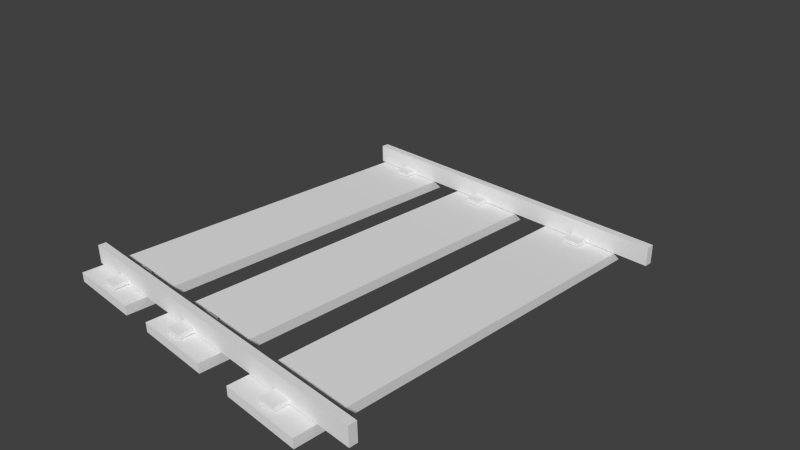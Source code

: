 # Source: rail.blend  (saved by Blender 2.72.0; exported with 4.5.12 LTS)
import bpy
from mathutils import Matrix  # noqa: F401  (used for matrix-valued properties, if any)

bpy.ops.wm.read_factory_settings(use_empty=True)
scene = bpy.context.scene
scene.name = 'Scene'

# ---- collections
col_collection_1 = bpy.data.collections.new('Collection 1'); scene.collection.children.link(col_collection_1)

# ---- world
world_world = bpy.data.worlds.new('World'); scene.world = world_world
world_world.color = (0.05088, 0.05088, 0.05088)
world_world.use_sun_shadow = False
world_world.sun_shadow_jitter_overblur = 0.0
world_world.cycles.sampling_method = 'MANUAL'
world_world.cycles.sample_map_resolution = 256

# ---- cameras
cam_camera = bpy.data.cameras.new('Camera')
cam_camera.clip_end = 100.0
cam_camera.lens = 35.0
cam_camera.sensor_width = 32.0
cam_camera.sensor_height = 18.0
cam_camera.ortho_scale = 7.314
cam_camera.dof.focus_distance = 0.0
cam_camera.dof.aperture_fstop = 128.0

# ---- meshes
me_cube_006 = bpy.data.meshes.new('Cube.006')
me_cube_006.from_pydata([(-1.0, -1.0, -1.0), (-1.0, 1.0, -1.0), (1.0, 1.0, -1.0), (1.0, -1.0, -1.0), (-1.0, -1.0, 1.0), (-1.0, 1.0, 1.0), (1.0, 1.0, 1.0), (1.0, -1.0, 1.0)], [], [(4, 5, 1, 0), (5, 6, 2, 1), (6, 7, 3, 2), (7, 4, 0, 3), (0, 1, 2, 3), (7, 6, 5, 4)])
_uv = me_cube_006.uv_layers.new(name='UVMap')
_uv.uv.foreach_set('vector', [0.9911, 0.327, 0.008853, 0.327, 0.008853, 0.006381, 0.9911, 0.006381, 0.5068, -0.1838, 0.5068, 1.174, 0.3188, 1.174, 0.3188, -0.1838, 0.9956, 0.3409, 0.005349, 0.3409, 0.005349, 0.01215, 0.9956, 0.01215, 0.3181, 1.179, 0.3181, -0.1791, 0.5066, -0.1791, 0.5066, 1.179, -0.006554, -0.009554, 0.9995, -0.009554, 0.9995, 0.9976, -0.006554, 0.9976, -0.003988, -0.01474, 1.002, -0.01474, 1.002, 0.9944, -0.003988, 0.9944])
me_cube_006.use_remesh_preserve_volume = False
me_cube_006.use_remesh_preserve_attributes = False
me_cube_006.use_mirror_vertex_groups = False
me_cube_006.update()
me_cube_005 = bpy.data.meshes.new('Cube.005')
me_cube_005.from_pydata([(-1.0, -1.0, -1.0), (-1.0, 1.0, -1.0), (1.0, 1.0, -1.0), (1.0, -1.0, -1.0), (-1.0, -1.0, 1.0), (-1.0, 1.0, 1.0), (1.0, 1.0, 1.0), (1.0, -1.0, 1.0)], [], [(4, 5, 1, 0), (5, 6, 2, 1), (6, 7, 3, 2), (7, 4, 0, 3), (0, 1, 2, 3), (7, 6, 5, 4)])
_uv = me_cube_005.uv_layers.new(name='UVMap')
_uv.uv.foreach_set('vector', [0.9911, 0.327, 0.008853, 0.327, 0.008853, 0.006381, 0.9911, 0.006381, 0.5068, -0.1838, 0.5068, 1.174, 0.3188, 1.174, 0.3188, -0.1838, 0.9956, 0.3409, 0.005349, 0.3409, 0.005349, 0.01215, 0.9956, 0.01215, 0.3181, 1.179, 0.3181, -0.1791, 0.5066, -0.1791, 0.5066, 1.179, -0.006554, -0.009554, 0.9995, -0.009554, 0.9995, 0.9976, -0.006554, 0.9976, -0.003988, -0.01474, 1.002, -0.01474, 1.002, 0.9944, -0.003988, 0.9944])
me_cube_005.use_remesh_preserve_volume = False
me_cube_005.use_remesh_preserve_attributes = False
me_cube_005.use_mirror_vertex_groups = False
me_cube_005.update()
me_cube_004 = bpy.data.meshes.new('Cube.004')
me_cube_004.from_pydata([(-1.0, -1.0, -1.0), (-1.0, 1.0, -1.0), (1.0, 1.0, -1.0), (1.0, -1.0, -1.0), (-1.0, -1.0, 1.0), (-1.0, 1.0, 1.0), (1.0, 1.0, 1.0), (1.0, -1.0, 1.0), (0.5366, -1.0, -1.0), (0.5361, -1.0, 1.0), (0.6325, -1.0, -1.0), (0.632, -1.0, 1.0), (0.633, 1.0, 1.0), (0.633, 1.0, -1.0), (0.5424, 1.0, 1.0), (0.5407, 1.0, -1.0), (0.5365, -1.0, -0.5692), (0.6324, -1.0, -0.5732), (0.633, 1.0, -0.6565), (0.541, 1.0, -0.6667), (0.5366, -4.656, -1.0), (0.6325, -4.656, -1.0), (0.5365, -4.656, -0.5692), (0.6324, -4.656, -0.5732), (0.633, 4.656, -1.0), (0.5407, 4.656, -1.0), (0.633, 4.656, -0.6565), (0.541, 4.656, -0.6667), (-0.08016, 1.0, 1.0), (-0.08291, 1.0, -1.0), (-0.1704, 1.0, 1.0), (-0.1742, 1.0, -1.0), (-0.08298, 1.0, -0.521), (-0.1737, 1.0, -0.5404), (-0.1703, -1.0, -1.0), (-0.1672, -1.0, 1.0), (-0.08237, -1.0, -1.0), (-0.082, -1.0, 1.0), (-0.1695, -1.0, -0.4497), (-0.08227, -1.0, -0.4785), (-0.08291, 1.0, -1.0), (-0.1742, 1.0, -1.0), (-0.08298, 1.0, -0.521), (-0.1737, 1.0, -0.5404), (-0.1703, -1.0, -1.0), (-0.08237, -1.0, -1.0), (-0.1695, -1.0, -0.4497), (-0.08227, -1.0, -0.4785), (-0.1703, -4.656, -1.0), (-0.08237, -4.656, -1.0), (-0.1695, -4.656, -0.4497), (-0.08227, -4.656, -0.4785), (-0.08291, 4.656, -1.0), (-0.1742, 4.656, -1.0), (-0.08298, 4.656, -0.521), (-0.1737, 4.656, -0.5404), (-0.6952, 1.0, 1.0), (-0.6953, 1.0, -1.0), (-0.7844, 1.0, 1.0), (-0.7879, 1.0, -1.0), (-0.7798, -1.0, -1.0), (-0.7754, -1.0, 1.0), (-0.6952, -1.0, 1.0), (-0.6955, -1.0, -1.0), (-0.6955, -1.0, -0.5654), (-0.7788, -1.0, -0.5483), (-0.6953, 1.0, -0.5488), (-0.7871, 1.0, -0.5389), (-0.6953, 4.656, -1.0), (-0.7879, 4.656, -1.0), (-0.6953, 4.656, -0.5488), (-0.7871, 4.656, -0.5389), (-0.7798, -4.656, -1.0), (-0.6955, -4.656, -1.0), (-0.6955, -4.656, -0.5654), (-0.7788, -4.656, -0.5483)], [], [(4, 5, 1, 0), (12, 6, 2, 13, 18), (6, 7, 3, 2), (61, 4, 0, 60, 65), (0, 1, 59, 57, 31, 29, 15, 13, 2, 3, 10, 8, 36, 34, 63, 60), (7, 6, 12, 14, 28, 30, 56, 58, 5, 4, 61, 62, 35, 37, 9, 11), (17, 16, 22, 23), (7, 11, 17, 10, 3), (19, 18, 26, 27), (56, 30, 33, 31, 57, 66), (11, 9, 16, 17), (14, 12, 18, 19), (23, 22, 20, 21), (10, 17, 23, 21), (8, 10, 21, 20), (16, 8, 20, 22), (27, 26, 24, 25), (15, 19, 27, 25), (13, 15, 25, 24), (18, 13, 24, 26), (28, 14, 19, 15, 29, 32), (36, 39, 47, 45), (30, 28, 32, 33), (39, 38, 46, 47), (9, 37, 39, 36, 8, 16), (37, 35, 38, 39), (43, 42, 54, 55), (47, 46, 50, 51), (34, 36, 45, 44), (38, 34, 44, 46), (33, 32, 42, 43), (31, 33, 43, 41), (32, 29, 40, 42), (29, 31, 41, 40), (51, 50, 48, 49), (45, 47, 51, 49), (44, 45, 49, 48), (46, 44, 48, 50), (55, 54, 52, 53), (41, 43, 55, 53), (42, 40, 52, 54), (40, 41, 53, 52), (67, 66, 70, 71), (5, 58, 67, 59, 1), (64, 65, 75, 74), (35, 62, 64, 63, 34, 38), (62, 61, 65, 64), (58, 56, 66, 67), (71, 70, 68, 69), (59, 67, 71, 69), (57, 59, 69, 68), (66, 57, 68, 70), (74, 75, 72, 73), (63, 64, 74, 73), (60, 63, 73, 72), (65, 60, 72, 75)])
_uv = me_cube_004.uv_layers.new(name='UVMap')
_uv.uv.foreach_set('vector', [0.2828, 0.0, 1.116, 0.0, 1.116, -1.0, 0.2828, -1.0, 0.7637, 0.0, 0.9167, 0.0, 0.9167, -1.0, 0.7638, -1.0, 0.7638, -0.8283, 0.2828, 0.0, -0.5506, 0.0, -0.5506, -1.0, 0.2828, -1.0, 0.1769, 0.0, 0.08333, 0.0, 0.08333, -1.0, 0.1751, -1.0, 0.1755, -0.7741, 0.08333, 0.2393, 0.08333, 1.239, 0.1717, 1.239, 0.2103, 1.239, 0.4274, 1.239, 0.4655, 1.239, 0.7253, 1.239, 0.7638, 1.239, 0.9167, 1.239, 0.9167, 0.2393, 0.7635, 0.2393, 0.7236, 0.2393, 0.4657, 0.2393, 0.429, 0.2393, 0.2102, 0.2393, 0.1751, 0.2393, 0.08333, 0.2393, 0.08333, 1.239, -0.06959, 1.239, -0.1073, 1.239, -0.3667, 1.239, -0.4043, 1.239, -0.623, 1.239, -0.6602, 1.239, -0.75, 1.239, -0.75, 0.2393, -0.6564, 0.2393, -0.623, 0.2393, -0.403, 0.2393, -0.3675, 0.2393, -0.1099, 0.2393, -0.06999, 0.2393, 0.7635, 0.2393, 0.7235, 0.2393, 0.7235, -1.589, 0.7635, -1.589, 0.08333, 0.0, -0.06999, 0.0, -0.06985, -0.7866, -0.0698, -1.0, 0.08333, -1.0, 0.7254, 0.2393, 0.7638, 0.2393, 0.7638, 2.067, 0.7254, 2.067, 0.2103, 0.0, 0.429, 0.0, 0.4276, -0.7702, 0.4274, -1.0, 0.2103, -1.0, 0.2103, -0.7744, 0.7633, 0.0, 0.7234, 0.0, 0.7235, -0.7846, 0.7635, -0.7866, 0.726, 0.0, 0.7637, 0.0, 0.7638, -0.8283, 0.7254, -0.8333, 0.7635, 0.2134, 0.7235, 0.2154, 0.7236, 0.0, 0.7635, 0.0, 0.2828, 0.0, 0.2828, 0.2134, -1.24, 0.2134, -1.24, 0.0, 0.7236, 0.2393, 0.7635, 0.2393, 0.7635, -1.589, 0.7236, -1.589, 0.2828, 0.2154, 0.2828, 0.0, -1.24, 0.0, -1.24, 0.2154, 0.7254, 0.1667, 0.7638, 0.1717, 0.7638, 0.0, 0.7253, 0.0, 0.2828, 0.0, 0.2828, 0.1667, 1.806, 0.1667, 1.806, 0.0, 0.7638, 0.2393, 0.7253, 0.2393, 0.7253, 2.067, 0.7638, 2.067, 0.2828, 0.1717, 0.2828, 0.0, 1.806, 0.0, 1.806, 0.1717, 0.4666, 0.0, 0.726, 0.0, 0.7254, -0.8333, 0.7253, -1.0, 0.4655, -1.0, 0.4654, -0.7605, 0.4657, 0.2393, 0.4657, 0.2393, 0.4657, 0.2393, 0.4657, 0.2393, 0.429, 0.0, 0.4666, 0.0, 0.4654, -0.7605, 0.4276, -0.7702, 0.4657, 0.2393, 0.4294, 0.2393, 0.4294, 0.2393, 0.4657, 0.2393, 0.7234, 0.0, 0.4658, 0.0, 0.4657, -0.7393, 0.4657, -1.0, 0.7236, -1.0, 0.7235, -0.7846, 0.4658, 0.0, 0.4303, 0.0, 0.4294, -0.7248, 0.4657, -0.7393, 0.4276, 0.2393, 0.4654, 0.2393, 0.4654, 2.067, 0.4276, 2.067, 0.4657, 0.2393, 0.4294, 0.2393, 0.4294, -1.589, 0.4657, -1.589, 0.429, 0.2393, 0.4657, 0.2393, 0.4657, 0.2393, 0.429, 0.2393, 0.4294, 0.2393, 0.429, 0.2393, 0.429, 0.2393, 0.4294, 0.2393, 0.4276, 0.2393, 0.4654, 0.2393, 0.4654, 0.2393, 0.4276, 0.2393, 0.4274, 0.2393, 0.4276, 0.2393, 0.4276, 0.2393, 0.4274, 0.2393, 0.4654, 0.2393, 0.4655, 0.2393, 0.4655, 0.2393, 0.4654, 0.2393, 0.4655, 0.2393, 0.4274, 0.2393, 0.4274, 0.2393, 0.4655, 0.2393, 0.4657, 0.2607, 0.4294, 0.2752, 0.429, 0.0, 0.4657, 0.0, 0.2828, 0.0, 0.2828, 0.2607, -1.24, 0.2607, -1.24, 0.0, 0.429, 0.2393, 0.4657, 0.2393, 0.4657, -1.589, 0.429, -1.589, 0.2828, 0.2752, 0.2828, 0.0, -1.24, 0.0, -1.24, 0.2752, 0.4276, 0.2298, 0.4654, 0.2395, 0.4655, 0.0, 0.4274, 0.0, 0.2828, 0.0, 0.2828, 0.2298, 1.806, 0.2298, 1.806, 0.0, 0.2828, 0.2395, 0.2828, 0.0, 1.806, 0.0, 1.806, 0.2395, 0.4655, 0.2393, 0.4274, 0.2393, 0.4274, 2.067, 0.4655, 2.067, 0.1721, 0.2393, 0.2103, 0.2393, 0.2103, 2.067, 0.1721, 2.067, 0.08333, 0.0, 0.1731, 0.0, 0.1721, -0.7694, 0.1717, -1.0, 0.08333, -1.0, 0.2102, 0.2393, 0.1755, 0.2393, 0.1755, -1.589, 0.2102, -1.589, 0.4303, 0.0, 0.2103, 0.0, 0.2102, -0.7827, 0.2102, -1.0, 0.429, -1.0, 0.4294, -0.7248, 0.2103, 0.0, 0.1769, 0.0, 0.1755, -0.7741, 0.2102, -0.7827, 0.1731, 0.0, 0.2103, 0.0, 0.2103, -0.7744, 0.1721, -0.7694, 0.1721, 0.2306, 0.2103, 0.2256, 0.2103, 0.0, 0.1717, 0.0, 0.2828, 0.0, 0.2828, 0.2306, 1.806, 0.2306, 1.806, 0.0, 0.2103, 0.2393, 0.1717, 0.2393, 0.1717, 2.067, 0.2103, 2.067, 0.2828, 0.2256, 0.2828, 0.0, 1.806, 0.0, 1.806, 0.2256, 0.2102, 0.2173, 0.1755, 0.2259, 0.1751, 0.0, 0.2102, 0.0, 0.2828, 0.0, 0.2828, 0.2173, -1.24, 0.2173, -1.24, 0.0, 0.1751, 0.2393, 0.2102, 0.2393, 0.2102, -1.589, 0.1751, -1.589, 0.2828, 0.2259, 0.2828, 0.0, -1.24, 0.0, -1.24, 0.2259])
me_cube_004.use_remesh_preserve_volume = False
me_cube_004.use_remesh_preserve_attributes = False
me_cube_004.use_mirror_vertex_groups = False
me_cube_004.update()
me_cube_002 = bpy.data.meshes.new('Cube.002')
me_cube_002.from_pydata([(-1.0, -1.0, -1.0), (-1.0, 1.0, -1.0), (1.0, 1.0, -1.0), (1.0, -1.0, -1.0), (-1.0, -1.0, 1.0), (-1.0, 1.0, 1.0), (1.0, 1.0, 1.0), (1.0, -1.0, 1.0)], [], [(4, 5, 1, 0), (5, 6, 2, 1), (6, 7, 3, 2), (7, 4, 0, 3), (0, 1, 2, 3), (7, 6, 5, 4)])
_uv = me_cube_002.uv_layers.new(name='UVMap')
_uv.uv.foreach_set('vector', [0.9911, 0.327, 0.008853, 0.327, 0.008853, 0.006381, 0.9911, 0.006381, 0.5068, -0.1838, 0.5068, 1.174, 0.3188, 1.174, 0.3188, -0.1838, 0.9956, 0.3409, 0.005349, 0.3409, 0.005349, 0.01215, 0.9956, 0.01215, 0.3181, 1.179, 0.3181, -0.1791, 0.5066, -0.1791, 0.5066, 1.179, -0.006554, -0.009554, 0.9995, -0.009554, 0.9995, 0.9976, -0.006554, 0.9976, -0.003988, -0.01474, 1.002, -0.01474, 1.002, 0.9944, -0.003988, 0.9944])
me_cube_002.use_remesh_preserve_volume = False
me_cube_002.use_remesh_preserve_attributes = False
me_cube_002.use_mirror_vertex_groups = False
me_cube_002.update()
me_cube_001 = bpy.data.meshes.new('Cube.001')
me_cube_001.from_pydata([(-1.0, -1.0, -1.0), (-1.0, 1.0, -1.0), (1.0, 1.0, -1.0), (1.0, -1.0, -1.0), (-1.0, -1.0, 1.0), (-1.0, 1.0, 1.0), (1.0, 1.0, 1.0), (1.0, -1.0, 1.0), (0.5366, -1.0, -1.0), (0.5361, -1.0, 1.0), (0.6325, -1.0, -1.0), (0.632, -1.0, 1.0), (0.633, 1.0, 1.0), (0.633, 1.0, -1.0), (0.5424, 1.0, 1.0), (0.5407, 1.0, -1.0), (0.5365, -1.0, -0.5692), (0.6324, -1.0, -0.5732), (0.633, 1.0, -0.6565), (0.541, 1.0, -0.6667), (0.5366, -4.656, -1.0), (0.6325, -4.656, -1.0), (0.5365, -4.656, -0.5692), (0.6324, -4.656, -0.5732), (0.633, 4.656, -1.0), (0.5407, 4.656, -1.0), (0.633, 4.656, -0.6565), (0.541, 4.656, -0.6667), (-0.08016, 1.0, 1.0), (-0.08291, 1.0, -1.0), (-0.1704, 1.0, 1.0), (-0.1742, 1.0, -1.0), (-0.08298, 1.0, -0.521), (-0.1737, 1.0, -0.5404), (-0.1703, -1.0, -1.0), (-0.1672, -1.0, 1.0), (-0.08237, -1.0, -1.0), (-0.082, -1.0, 1.0), (-0.1695, -1.0, -0.4497), (-0.08227, -1.0, -0.4785), (-0.08291, 1.0, -1.0), (-0.1742, 1.0, -1.0), (-0.08298, 1.0, -0.521), (-0.1737, 1.0, -0.5404), (-0.1703, -1.0, -1.0), (-0.08237, -1.0, -1.0), (-0.1695, -1.0, -0.4497), (-0.08227, -1.0, -0.4785), (-0.1703, -4.656, -1.0), (-0.08237, -4.656, -1.0), (-0.1695, -4.656, -0.4497), (-0.08227, -4.656, -0.4785), (-0.08291, 4.656, -1.0), (-0.1742, 4.656, -1.0), (-0.08298, 4.656, -0.521), (-0.1737, 4.656, -0.5404), (-0.6952, 1.0, 1.0), (-0.6953, 1.0, -1.0), (-0.7844, 1.0, 1.0), (-0.7879, 1.0, -1.0), (-0.7798, -1.0, -1.0), (-0.7754, -1.0, 1.0), (-0.6952, -1.0, 1.0), (-0.6955, -1.0, -1.0), (-0.6955, -1.0, -0.5654), (-0.7788, -1.0, -0.5483), (-0.6953, 1.0, -0.5488), (-0.7871, 1.0, -0.5389), (-0.6953, 4.656, -1.0), (-0.7879, 4.656, -1.0), (-0.6953, 4.656, -0.5488), (-0.7871, 4.656, -0.5389), (-0.7798, -4.656, -1.0), (-0.6955, -4.656, -1.0), (-0.6955, -4.656, -0.5654), (-0.7788, -4.656, -0.5483)], [], [(4, 5, 1, 0), (12, 6, 2, 13, 18), (6, 7, 3, 2), (61, 4, 0, 60, 65), (0, 1, 59, 57, 31, 29, 15, 13, 2, 3, 10, 8, 36, 34, 63, 60), (7, 6, 12, 14, 28, 30, 56, 58, 5, 4, 61, 62, 35, 37, 9, 11), (17, 16, 22, 23), (7, 11, 17, 10, 3), (19, 18, 26, 27), (56, 30, 33, 31, 57, 66), (11, 9, 16, 17), (14, 12, 18, 19), (23, 22, 20, 21), (10, 17, 23, 21), (8, 10, 21, 20), (16, 8, 20, 22), (27, 26, 24, 25), (15, 19, 27, 25), (13, 15, 25, 24), (18, 13, 24, 26), (28, 14, 19, 15, 29, 32), (36, 39, 47, 45), (30, 28, 32, 33), (39, 38, 46, 47), (9, 37, 39, 36, 8, 16), (37, 35, 38, 39), (43, 42, 54, 55), (47, 46, 50, 51), (34, 36, 45, 44), (38, 34, 44, 46), (33, 32, 42, 43), (31, 33, 43, 41), (32, 29, 40, 42), (29, 31, 41, 40), (51, 50, 48, 49), (45, 47, 51, 49), (44, 45, 49, 48), (46, 44, 48, 50), (55, 54, 52, 53), (41, 43, 55, 53), (42, 40, 52, 54), (40, 41, 53, 52), (67, 66, 70, 71), (5, 58, 67, 59, 1), (64, 65, 75, 74), (35, 62, 64, 63, 34, 38), (62, 61, 65, 64), (58, 56, 66, 67), (71, 70, 68, 69), (59, 67, 71, 69), (57, 59, 69, 68), (66, 57, 68, 70), (74, 75, 72, 73), (63, 64, 74, 73), (60, 63, 73, 72), (65, 60, 72, 75)])
_uv = me_cube_001.uv_layers.new(name='UVMap')
_uv.uv.foreach_set('vector', [0.7172, 0.0, 1.551, 0.0, 1.551, -1.0, 0.7172, -1.0, 0.7637, 0.0, 0.9167, 0.0, 0.9167, -1.0, 0.7638, -1.0, 0.7638, -0.8283, 0.7172, 0.0, -0.1161, 0.0, -0.1161, -1.0, 0.7172, -1.0, 0.1769, 0.0, 0.08333, 0.0, 0.08333, -1.0, 0.1751, -1.0, 0.1755, -0.7741, 0.08333, 0.7607, 0.08333, 1.761, 0.1717, 1.761, 0.2103, 1.761, 0.4274, 1.761, 0.4655, 1.761, 0.7253, 1.761, 0.7638, 1.761, 0.9167, 1.761, 0.9167, 0.7607, 0.7635, 0.7607, 0.7236, 0.7607, 0.4657, 0.7607, 0.429, 0.7607, 0.2102, 0.7607, 0.1751, 0.7607, 0.08333, 0.7607, 0.08333, 1.761, -0.06959, 1.761, -0.1073, 1.761, -0.3667, 1.761, -0.4043, 1.761, -0.623, 1.761, -0.6602, 1.761, -0.75, 1.761, -0.75, 0.7607, -0.6564, 0.7607, -0.623, 0.7607, -0.403, 0.7607, -0.3675, 0.7607, -0.1099, 0.7607, -0.06999, 0.7607, 0.7635, 0.7607, 0.7235, 0.7607, 0.7235, -1.067, 0.7635, -1.067, 0.08333, 0.0, -0.06999, 0.0, -0.06985, -0.7866, -0.0698, -1.0, 0.08333, -1.0, 0.7254, 0.7607, 0.7638, 0.7607, 0.7638, 2.589, 0.7254, 2.589, 0.2103, 0.0, 0.429, 0.0, 0.4276, -0.7702, 0.4274, -1.0, 0.2103, -1.0, 0.2103, -0.7744, 0.7633, 0.0, 0.7234, 0.0, 0.7235, -0.7846, 0.7635, -0.7866, 0.726, 0.0, 0.7637, 0.0, 0.7638, -0.8283, 0.7254, -0.8333, 0.7635, 0.2134, 0.7235, 0.2154, 0.7236, 0.0, 0.7635, 0.0, 0.7172, 0.0, 0.7172, 0.2134, -0.806, 0.2134, -0.806, 0.0, 0.7236, 0.7607, 0.7635, 0.7607, 0.7635, -1.067, 0.7236, -1.067, 0.7172, 0.2154, 0.7172, 0.0, -0.806, 0.0, -0.806, 0.2154, 0.7254, 0.1667, 0.7638, 0.1717, 0.7638, 0.0, 0.7253, 0.0, 0.7172, 0.0, 0.7172, 0.1667, 2.24, 0.1667, 2.24, 0.0, 0.7638, 0.7607, 0.7253, 0.7607, 0.7253, 2.589, 0.7638, 2.589, 0.7172, 0.1717, 0.7172, 0.0, 2.24, 0.0, 2.24, 0.1717, 0.4666, 0.0, 0.726, 0.0, 0.7254, -0.8333, 0.7253, -1.0, 0.4655, -1.0, 0.4654, -0.7605, 0.4657, 0.7607, 0.4657, 0.7607, 0.4657, 0.7607, 0.4657, 0.7607, 0.429, 0.0, 0.4666, 0.0, 0.4654, -0.7605, 0.4276, -0.7702, 0.4657, 0.7607, 0.4294, 0.7607, 0.4294, 0.7607, 0.4657, 0.7607, 0.7234, 0.0, 0.4658, 0.0, 0.4657, -0.7393, 0.4657, -1.0, 0.7236, -1.0, 0.7235, -0.7846, 0.4658, 0.0, 0.4303, 0.0, 0.4294, -0.7248, 0.4657, -0.7393, 0.4276, 0.7607, 0.4654, 0.7607, 0.4654, 2.589, 0.4276, 2.589, 0.4657, 0.7607, 0.4294, 0.7607, 0.4294, -1.067, 0.4657, -1.067, 0.429, 0.7607, 0.4657, 0.7607, 0.4657, 0.7607, 0.429, 0.7607, 0.4294, 0.7607, 0.429, 0.7607, 0.429, 0.7607, 0.4294, 0.7607, 0.4276, 0.7607, 0.4654, 0.7607, 0.4654, 0.7607, 0.4276, 0.7607, 0.4274, 0.7607, 0.4276, 0.7607, 0.4276, 0.7607, 0.4274, 0.7607, 0.4654, 0.7607, 0.4655, 0.7607, 0.4655, 0.7607, 0.4654, 0.7607, 0.4655, 0.7607, 0.4274, 0.7607, 0.4274, 0.7607, 0.4655, 0.7607, 0.4657, 0.2607, 0.4294, 0.2752, 0.429, 0.0, 0.4657, 0.0, 0.7172, 0.0, 0.7172, 0.2607, -0.806, 0.2607, -0.806, 0.0, 0.429, 0.7607, 0.4657, 0.7607, 0.4657, -1.067, 0.429, -1.067, 0.7172, 0.2752, 0.7172, 0.0, -0.806, 0.0, -0.806, 0.2752, 0.4276, 0.2298, 0.4654, 0.2395, 0.4655, 0.0, 0.4274, 0.0, 0.7172, 0.0, 0.7172, 0.2298, 2.24, 0.2298, 2.24, 0.0, 0.7172, 0.2395, 0.7172, 0.0, 2.24, 0.0, 2.24, 0.2395, 0.4655, 0.7607, 0.4274, 0.7607, 0.4274, 2.589, 0.4655, 2.589, 0.1721, 0.7607, 0.2103, 0.7607, 0.2103, 2.589, 0.1721, 2.589, 0.08333, 0.0, 0.1731, 0.0, 0.1721, -0.7694, 0.1717, -1.0, 0.08333, -1.0, 0.2102, 0.7607, 0.1755, 0.7607, 0.1755, -1.067, 0.2102, -1.067, 0.4303, 0.0, 0.2103, 0.0, 0.2102, -0.7827, 0.2102, -1.0, 0.429, -1.0, 0.4294, -0.7248, 0.2103, 0.0, 0.1769, 0.0, 0.1755, -0.7741, 0.2102, -0.7827, 0.1731, 0.0, 0.2103, 0.0, 0.2103, -0.7744, 0.1721, -0.7694, 0.1721, 0.2306, 0.2103, 0.2256, 0.2103, 0.0, 0.1717, 0.0, 0.7172, 0.0, 0.7172, 0.2306, 2.24, 0.2306, 2.24, 0.0, 0.2103, 0.7607, 0.1717, 0.7607, 0.1717, 2.589, 0.2103, 2.589, 0.7172, 0.2256, 0.7172, 0.0, 2.24, 0.0, 2.24, 0.2256, 0.2102, 0.2173, 0.1755, 0.2259, 0.1751, 0.0, 0.2102, 0.0, 0.7172, 0.0, 0.7172, 0.2173, -0.806, 0.2173, -0.806, 0.0, 0.1751, 0.7607, 0.2102, 0.7607, 0.2102, -1.067, 0.1751, -1.067, 0.7172, 0.2259, 0.7172, 0.0, -0.806, 0.0, -0.806, 0.2259])
me_cube_001.use_remesh_preserve_volume = False
me_cube_001.use_remesh_preserve_attributes = False
me_cube_001.use_mirror_vertex_groups = False
me_cube_001.update()

# ---- objects
ob_tablon_002 = bpy.data.objects.new('tablon.002', me_cube_006)
ob_tablon = bpy.data.objects.new('tablon', me_cube_005)
ob_via_001 = bpy.data.objects.new('via.001', me_cube_004)
ob_tablon_001 = bpy.data.objects.new('tablon.001', me_cube_002)
ob_via = bpy.data.objects.new('via', me_cube_001)
ob_camera = bpy.data.objects.new('Camera', cam_camera)

# ---- transforms, parenting, visibility, modifiers, constraints
ob_tablon_002.location = (-1.871, 0.0, -0.2071)
ob_tablon_002.scale = (0.5661, 2.821, 0.06732)
ob_tablon_002.lineart.crease_threshold = 0.0
ob_tablon.location = (-0.2403, 0.0, -0.2071)
ob_tablon.scale = (0.5661, 2.821, 0.06732)
ob_tablon.lineart.crease_threshold = 0.0
ob_via_001.location = (0.0, 2.479, 0.0)
ob_via_001.scale = (2.489, 0.05471, 0.1313)
ob_via_001.lineart.crease_threshold = 0.0
ob_tablon_001.location = (1.439, 0.0, -0.2071)
ob_tablon_001.scale = (0.5661, 2.821, 0.06732)
ob_tablon_001.lineart.crease_threshold = 0.0
ob_via.location = (0.0, -2.479, 0.0)
ob_via.scale = (2.489, 0.05471, 0.1313)
ob_via.lineart.crease_threshold = 0.0
ob_camera.location = (7.481, -6.508, 5.344)
ob_camera.rotation_euler = (1.109, 0.01082, 0.8149)
ob_camera.lock_rotations_4d = False
ob_camera.empty_display_type = 'ARROWS'
ob_camera.color = (0.0, 0.0, 0.0, 0.0)
ob_camera.display_type = 'WIRE'
ob_camera.lineart.crease_threshold = 0.0

# ---- collection membership
col_collection_1.objects.link(ob_tablon_002)
col_collection_1.objects.link(ob_tablon)
col_collection_1.objects.link(ob_via_001)
col_collection_1.objects.link(ob_tablon_001)
col_collection_1.objects.link(ob_via)
col_collection_1.objects.link(ob_camera)

# ---- scene / render settings (as saved in the file)
scene.camera = ob_camera
scene.frame_start = 1; scene.frame_end = 250; scene.frame_set(1)
scene.render.engine = 'BLENDER_EEVEE_NEXT'
scene.render.resolution_percentage = 50
scene.render.dither_intensity = 0.0
scene.cycles.use_denoising = False
scene.cycles.samples = 10
scene.cycles.sampling_pattern = 'TABULATED_SOBOL'
scene.cycles.light_sampling_threshold = 0.0
scene.cycles.use_adaptive_sampling = False
scene.cycles.use_light_tree = False
scene.cycles.blur_glossy = 0.0
scene.cycles.pixel_filter_type = 'GAUSSIAN'
scene.cycles.sample_clamp_indirect = 0.0
scene.view_settings.view_transform = 'Standard'
bpy.context.view_layer.update()

# ---- added for rendering (the .blend has no usable light): sun
light_auto_sun = bpy.data.lights.new('AutoSun', 'SUN')
light_auto_sun.energy = 3.0
light_auto_sun.angle = 0.0523599
ob_auto_sun = bpy.data.objects.new('AutoSun', light_auto_sun)
scene.collection.objects.link(ob_auto_sun)
ob_auto_sun.rotation_euler = (0.872665, 0.174533, 0.523599)
bpy.context.view_layer.update()
